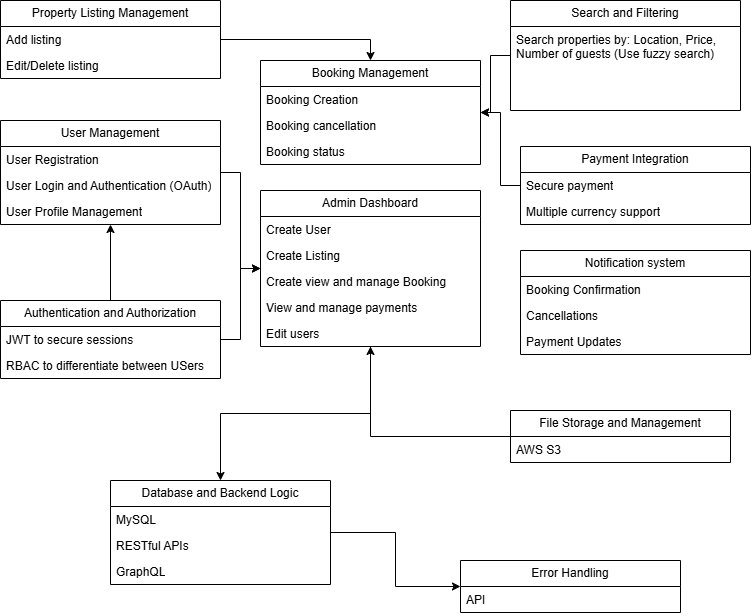

The diagram above was exported from draw.io. Its source (the exported page's mxGraphModel, read from the mxfile embedded in the PNG):
<mxGraphModel dx="1426" dy="777" grid="1" gridSize="10" guides="1" tooltips="1" connect="1" arrows="1" fold="1" page="1" pageScale="1" pageWidth="827" pageHeight="1169" math="0" shadow="0">
  <root>
    <mxCell id="0" />
    <mxCell id="1" parent="0" />
    <mxCell id="gm9kPuEqKL5iGUXHVXQV-50" style="edgeStyle=orthogonalEdgeStyle;rounded=0;orthogonalLoop=1;jettySize=auto;html=1;" edge="1" parent="1" source="gm9kPuEqKL5iGUXHVXQV-1" target="gm9kPuEqKL5iGUXHVXQV-24">
      <mxGeometry relative="1" as="geometry" />
    </mxCell>
    <mxCell id="gm9kPuEqKL5iGUXHVXQV-1" value="User Management" style="swimlane;fontStyle=0;childLayout=stackLayout;horizontal=1;startSize=26;fillColor=none;horizontalStack=0;resizeParent=1;resizeParentMax=0;resizeLast=0;collapsible=1;marginBottom=0;whiteSpace=wrap;html=1;" vertex="1" parent="1">
      <mxGeometry x="30" y="160" width="220" height="104" as="geometry" />
    </mxCell>
    <mxCell id="gm9kPuEqKL5iGUXHVXQV-2" value="User Registration" style="text;strokeColor=none;fillColor=none;align=left;verticalAlign=top;spacingLeft=4;spacingRight=4;overflow=hidden;rotatable=0;points=[[0,0.5],[1,0.5]];portConstraint=eastwest;whiteSpace=wrap;html=1;" vertex="1" parent="gm9kPuEqKL5iGUXHVXQV-1">
      <mxGeometry y="26" width="220" height="26" as="geometry" />
    </mxCell>
    <mxCell id="gm9kPuEqKL5iGUXHVXQV-3" value="User Login and Authentication (OAuth)" style="text;strokeColor=none;fillColor=none;align=left;verticalAlign=top;spacingLeft=4;spacingRight=4;overflow=hidden;rotatable=0;points=[[0,0.5],[1,0.5]];portConstraint=eastwest;whiteSpace=wrap;html=1;" vertex="1" parent="gm9kPuEqKL5iGUXHVXQV-1">
      <mxGeometry y="52" width="220" height="26" as="geometry" />
    </mxCell>
    <mxCell id="gm9kPuEqKL5iGUXHVXQV-4" value="User Profile Management" style="text;strokeColor=none;fillColor=none;align=left;verticalAlign=top;spacingLeft=4;spacingRight=4;overflow=hidden;rotatable=0;points=[[0,0.5],[1,0.5]];portConstraint=eastwest;whiteSpace=wrap;html=1;" vertex="1" parent="gm9kPuEqKL5iGUXHVXQV-1">
      <mxGeometry y="78" width="220" height="26" as="geometry" />
    </mxCell>
    <mxCell id="gm9kPuEqKL5iGUXHVXQV-5" value="Property Listing Management" style="swimlane;fontStyle=0;childLayout=stackLayout;horizontal=1;startSize=26;fillColor=none;horizontalStack=0;resizeParent=1;resizeParentMax=0;resizeLast=0;collapsible=1;marginBottom=0;whiteSpace=wrap;html=1;" vertex="1" parent="1">
      <mxGeometry x="30" y="40" width="220" height="78" as="geometry" />
    </mxCell>
    <mxCell id="gm9kPuEqKL5iGUXHVXQV-6" value="Add listing" style="text;strokeColor=none;fillColor=none;align=left;verticalAlign=top;spacingLeft=4;spacingRight=4;overflow=hidden;rotatable=0;points=[[0,0.5],[1,0.5]];portConstraint=eastwest;whiteSpace=wrap;html=1;" vertex="1" parent="gm9kPuEqKL5iGUXHVXQV-5">
      <mxGeometry y="26" width="220" height="26" as="geometry" />
    </mxCell>
    <mxCell id="gm9kPuEqKL5iGUXHVXQV-7" value="Edit/Delete listing" style="text;strokeColor=none;fillColor=none;align=left;verticalAlign=top;spacingLeft=4;spacingRight=4;overflow=hidden;rotatable=0;points=[[0,0.5],[1,0.5]];portConstraint=eastwest;whiteSpace=wrap;html=1;" vertex="1" parent="gm9kPuEqKL5iGUXHVXQV-5">
      <mxGeometry y="52" width="220" height="26" as="geometry" />
    </mxCell>
    <mxCell id="gm9kPuEqKL5iGUXHVXQV-47" style="edgeStyle=orthogonalEdgeStyle;rounded=0;orthogonalLoop=1;jettySize=auto;html=1;exitX=1;exitY=0.5;exitDx=0;exitDy=0;" edge="1" parent="gm9kPuEqKL5iGUXHVXQV-5" source="gm9kPuEqKL5iGUXHVXQV-6" target="gm9kPuEqKL5iGUXHVXQV-6">
      <mxGeometry relative="1" as="geometry" />
    </mxCell>
    <mxCell id="gm9kPuEqKL5iGUXHVXQV-49" style="edgeStyle=orthogonalEdgeStyle;rounded=0;orthogonalLoop=1;jettySize=auto;html=1;" edge="1" parent="1" source="gm9kPuEqKL5iGUXHVXQV-9" target="gm9kPuEqKL5iGUXHVXQV-12">
      <mxGeometry relative="1" as="geometry" />
    </mxCell>
    <mxCell id="gm9kPuEqKL5iGUXHVXQV-9" value="Search and Filtering" style="swimlane;fontStyle=0;childLayout=stackLayout;horizontal=1;startSize=26;fillColor=none;horizontalStack=0;resizeParent=1;resizeParentMax=0;resizeLast=0;collapsible=1;marginBottom=0;whiteSpace=wrap;html=1;" vertex="1" parent="1">
      <mxGeometry x="540" y="40" width="230" height="110" as="geometry" />
    </mxCell>
    <mxCell id="gm9kPuEqKL5iGUXHVXQV-10" value="Search properties by: Location, Price, Number of guests (Use fuzzy search)" style="text;strokeColor=none;fillColor=none;align=left;verticalAlign=top;spacingLeft=4;spacingRight=4;overflow=hidden;rotatable=0;points=[[0,0.5],[1,0.5]];portConstraint=eastwest;whiteSpace=wrap;html=1;" vertex="1" parent="gm9kPuEqKL5iGUXHVXQV-9">
      <mxGeometry y="26" width="230" height="84" as="geometry" />
    </mxCell>
    <mxCell id="gm9kPuEqKL5iGUXHVXQV-12" value="Booking Management" style="swimlane;fontStyle=0;childLayout=stackLayout;horizontal=1;startSize=26;fillColor=none;horizontalStack=0;resizeParent=1;resizeParentMax=0;resizeLast=0;collapsible=1;marginBottom=0;whiteSpace=wrap;html=1;" vertex="1" parent="1">
      <mxGeometry x="290" y="100" width="220" height="104" as="geometry" />
    </mxCell>
    <mxCell id="gm9kPuEqKL5iGUXHVXQV-13" value="Booking Creation" style="text;strokeColor=none;fillColor=none;align=left;verticalAlign=top;spacingLeft=4;spacingRight=4;overflow=hidden;rotatable=0;points=[[0,0.5],[1,0.5]];portConstraint=eastwest;whiteSpace=wrap;html=1;" vertex="1" parent="gm9kPuEqKL5iGUXHVXQV-12">
      <mxGeometry y="26" width="220" height="26" as="geometry" />
    </mxCell>
    <mxCell id="gm9kPuEqKL5iGUXHVXQV-14" value="Booking cancellation" style="text;strokeColor=none;fillColor=none;align=left;verticalAlign=top;spacingLeft=4;spacingRight=4;overflow=hidden;rotatable=0;points=[[0,0.5],[1,0.5]];portConstraint=eastwest;whiteSpace=wrap;html=1;" vertex="1" parent="gm9kPuEqKL5iGUXHVXQV-12">
      <mxGeometry y="52" width="220" height="26" as="geometry" />
    </mxCell>
    <mxCell id="gm9kPuEqKL5iGUXHVXQV-15" value="Booking status" style="text;strokeColor=none;fillColor=none;align=left;verticalAlign=top;spacingLeft=4;spacingRight=4;overflow=hidden;rotatable=0;points=[[0,0.5],[1,0.5]];portConstraint=eastwest;whiteSpace=wrap;html=1;" vertex="1" parent="gm9kPuEqKL5iGUXHVXQV-12">
      <mxGeometry y="78" width="220" height="26" as="geometry" />
    </mxCell>
    <mxCell id="gm9kPuEqKL5iGUXHVXQV-51" style="edgeStyle=orthogonalEdgeStyle;rounded=0;orthogonalLoop=1;jettySize=auto;html=1;" edge="1" parent="1" source="gm9kPuEqKL5iGUXHVXQV-16" target="gm9kPuEqKL5iGUXHVXQV-12">
      <mxGeometry relative="1" as="geometry" />
    </mxCell>
    <mxCell id="gm9kPuEqKL5iGUXHVXQV-16" value="Payment Integration" style="swimlane;fontStyle=0;childLayout=stackLayout;horizontal=1;startSize=26;fillColor=none;horizontalStack=0;resizeParent=1;resizeParentMax=0;resizeLast=0;collapsible=1;marginBottom=0;whiteSpace=wrap;html=1;" vertex="1" parent="1">
      <mxGeometry x="550" y="186" width="230" height="78" as="geometry" />
    </mxCell>
    <mxCell id="gm9kPuEqKL5iGUXHVXQV-17" value="Secure payment" style="text;strokeColor=none;fillColor=none;align=left;verticalAlign=top;spacingLeft=4;spacingRight=4;overflow=hidden;rotatable=0;points=[[0,0.5],[1,0.5]];portConstraint=eastwest;whiteSpace=wrap;html=1;" vertex="1" parent="gm9kPuEqKL5iGUXHVXQV-16">
      <mxGeometry y="26" width="230" height="26" as="geometry" />
    </mxCell>
    <mxCell id="gm9kPuEqKL5iGUXHVXQV-18" value="Multiple currency support" style="text;strokeColor=none;fillColor=none;align=left;verticalAlign=top;spacingLeft=4;spacingRight=4;overflow=hidden;rotatable=0;points=[[0,0.5],[1,0.5]];portConstraint=eastwest;whiteSpace=wrap;html=1;" vertex="1" parent="gm9kPuEqKL5iGUXHVXQV-16">
      <mxGeometry y="52" width="230" height="26" as="geometry" />
    </mxCell>
    <mxCell id="gm9kPuEqKL5iGUXHVXQV-20" value="Notification system" style="swimlane;fontStyle=0;childLayout=stackLayout;horizontal=1;startSize=26;fillColor=none;horizontalStack=0;resizeParent=1;resizeParentMax=0;resizeLast=0;collapsible=1;marginBottom=0;whiteSpace=wrap;html=1;" vertex="1" parent="1">
      <mxGeometry x="550" y="290" width="230" height="104" as="geometry" />
    </mxCell>
    <mxCell id="gm9kPuEqKL5iGUXHVXQV-21" value="Booking Confirmation" style="text;strokeColor=none;fillColor=none;align=left;verticalAlign=top;spacingLeft=4;spacingRight=4;overflow=hidden;rotatable=0;points=[[0,0.5],[1,0.5]];portConstraint=eastwest;whiteSpace=wrap;html=1;" vertex="1" parent="gm9kPuEqKL5iGUXHVXQV-20">
      <mxGeometry y="26" width="230" height="26" as="geometry" />
    </mxCell>
    <mxCell id="gm9kPuEqKL5iGUXHVXQV-22" value="Cancellations" style="text;strokeColor=none;fillColor=none;align=left;verticalAlign=top;spacingLeft=4;spacingRight=4;overflow=hidden;rotatable=0;points=[[0,0.5],[1,0.5]];portConstraint=eastwest;whiteSpace=wrap;html=1;" vertex="1" parent="gm9kPuEqKL5iGUXHVXQV-20">
      <mxGeometry y="52" width="230" height="26" as="geometry" />
    </mxCell>
    <mxCell id="gm9kPuEqKL5iGUXHVXQV-23" value="Payment Updates" style="text;strokeColor=none;fillColor=none;align=left;verticalAlign=top;spacingLeft=4;spacingRight=4;overflow=hidden;rotatable=0;points=[[0,0.5],[1,0.5]];portConstraint=eastwest;whiteSpace=wrap;html=1;" vertex="1" parent="gm9kPuEqKL5iGUXHVXQV-20">
      <mxGeometry y="78" width="230" height="26" as="geometry" />
    </mxCell>
    <mxCell id="gm9kPuEqKL5iGUXHVXQV-52" style="edgeStyle=orthogonalEdgeStyle;rounded=0;orthogonalLoop=1;jettySize=auto;html=1;" edge="1" parent="1" source="gm9kPuEqKL5iGUXHVXQV-24" target="gm9kPuEqKL5iGUXHVXQV-31">
      <mxGeometry relative="1" as="geometry" />
    </mxCell>
    <mxCell id="gm9kPuEqKL5iGUXHVXQV-24" value="Admin Dashboard" style="swimlane;fontStyle=0;childLayout=stackLayout;horizontal=1;startSize=26;fillColor=none;horizontalStack=0;resizeParent=1;resizeParentMax=0;resizeLast=0;collapsible=1;marginBottom=0;whiteSpace=wrap;html=1;" vertex="1" parent="1">
      <mxGeometry x="290" y="230" width="220" height="156" as="geometry" />
    </mxCell>
    <mxCell id="gm9kPuEqKL5iGUXHVXQV-25" value="Create User" style="text;strokeColor=none;fillColor=none;align=left;verticalAlign=top;spacingLeft=4;spacingRight=4;overflow=hidden;rotatable=0;points=[[0,0.5],[1,0.5]];portConstraint=eastwest;whiteSpace=wrap;html=1;" vertex="1" parent="gm9kPuEqKL5iGUXHVXQV-24">
      <mxGeometry y="26" width="220" height="26" as="geometry" />
    </mxCell>
    <mxCell id="gm9kPuEqKL5iGUXHVXQV-26" value="Create Listing" style="text;strokeColor=none;fillColor=none;align=left;verticalAlign=top;spacingLeft=4;spacingRight=4;overflow=hidden;rotatable=0;points=[[0,0.5],[1,0.5]];portConstraint=eastwest;whiteSpace=wrap;html=1;" vertex="1" parent="gm9kPuEqKL5iGUXHVXQV-24">
      <mxGeometry y="52" width="220" height="26" as="geometry" />
    </mxCell>
    <mxCell id="gm9kPuEqKL5iGUXHVXQV-27" value="Create view and manage Booking" style="text;strokeColor=none;fillColor=none;align=left;verticalAlign=top;spacingLeft=4;spacingRight=4;overflow=hidden;rotatable=0;points=[[0,0.5],[1,0.5]];portConstraint=eastwest;whiteSpace=wrap;html=1;" vertex="1" parent="gm9kPuEqKL5iGUXHVXQV-24">
      <mxGeometry y="78" width="220" height="26" as="geometry" />
    </mxCell>
    <mxCell id="gm9kPuEqKL5iGUXHVXQV-28" value="View and manage payments" style="text;strokeColor=none;fillColor=none;align=left;verticalAlign=top;spacingLeft=4;spacingRight=4;overflow=hidden;rotatable=0;points=[[0,0.5],[1,0.5]];portConstraint=eastwest;whiteSpace=wrap;html=1;" vertex="1" parent="gm9kPuEqKL5iGUXHVXQV-24">
      <mxGeometry y="104" width="220" height="26" as="geometry" />
    </mxCell>
    <mxCell id="gm9kPuEqKL5iGUXHVXQV-30" value="Edit users" style="text;strokeColor=none;fillColor=none;align=left;verticalAlign=top;spacingLeft=4;spacingRight=4;overflow=hidden;rotatable=0;points=[[0,0.5],[1,0.5]];portConstraint=eastwest;whiteSpace=wrap;html=1;" vertex="1" parent="gm9kPuEqKL5iGUXHVXQV-24">
      <mxGeometry y="130" width="220" height="26" as="geometry" />
    </mxCell>
    <mxCell id="gm9kPuEqKL5iGUXHVXQV-31" value="Database and Backend Logic" style="swimlane;fontStyle=0;childLayout=stackLayout;horizontal=1;startSize=26;fillColor=none;horizontalStack=0;resizeParent=1;resizeParentMax=0;resizeLast=0;collapsible=1;marginBottom=0;whiteSpace=wrap;html=1;" vertex="1" parent="1">
      <mxGeometry x="140" y="520" width="220" height="104" as="geometry" />
    </mxCell>
    <mxCell id="gm9kPuEqKL5iGUXHVXQV-32" value="MySQL" style="text;strokeColor=none;fillColor=none;align=left;verticalAlign=top;spacingLeft=4;spacingRight=4;overflow=hidden;rotatable=0;points=[[0,0.5],[1,0.5]];portConstraint=eastwest;whiteSpace=wrap;html=1;" vertex="1" parent="gm9kPuEqKL5iGUXHVXQV-31">
      <mxGeometry y="26" width="220" height="26" as="geometry" />
    </mxCell>
    <mxCell id="gm9kPuEqKL5iGUXHVXQV-33" value="RESTful APIs" style="text;strokeColor=none;fillColor=none;align=left;verticalAlign=top;spacingLeft=4;spacingRight=4;overflow=hidden;rotatable=0;points=[[0,0.5],[1,0.5]];portConstraint=eastwest;whiteSpace=wrap;html=1;" vertex="1" parent="gm9kPuEqKL5iGUXHVXQV-31">
      <mxGeometry y="52" width="220" height="26" as="geometry" />
    </mxCell>
    <mxCell id="gm9kPuEqKL5iGUXHVXQV-34" value="GraphQL" style="text;strokeColor=none;fillColor=none;align=left;verticalAlign=top;spacingLeft=4;spacingRight=4;overflow=hidden;rotatable=0;points=[[0,0.5],[1,0.5]];portConstraint=eastwest;whiteSpace=wrap;html=1;" vertex="1" parent="gm9kPuEqKL5iGUXHVXQV-31">
      <mxGeometry y="78" width="220" height="26" as="geometry" />
    </mxCell>
    <mxCell id="gm9kPuEqKL5iGUXHVXQV-53" style="edgeStyle=orthogonalEdgeStyle;rounded=0;orthogonalLoop=1;jettySize=auto;html=1;" edge="1" parent="1" source="gm9kPuEqKL5iGUXHVXQV-37" target="gm9kPuEqKL5iGUXHVXQV-1">
      <mxGeometry relative="1" as="geometry" />
    </mxCell>
    <mxCell id="gm9kPuEqKL5iGUXHVXQV-54" style="edgeStyle=orthogonalEdgeStyle;rounded=0;orthogonalLoop=1;jettySize=auto;html=1;" edge="1" parent="1" source="gm9kPuEqKL5iGUXHVXQV-37" target="gm9kPuEqKL5iGUXHVXQV-24">
      <mxGeometry relative="1" as="geometry" />
    </mxCell>
    <mxCell id="gm9kPuEqKL5iGUXHVXQV-37" value="Authentication and Authorization" style="swimlane;fontStyle=0;childLayout=stackLayout;horizontal=1;startSize=26;fillColor=none;horizontalStack=0;resizeParent=1;resizeParentMax=0;resizeLast=0;collapsible=1;marginBottom=0;whiteSpace=wrap;html=1;" vertex="1" parent="1">
      <mxGeometry x="30" y="340" width="220" height="78" as="geometry" />
    </mxCell>
    <mxCell id="gm9kPuEqKL5iGUXHVXQV-38" value="JWT to secure sessions" style="text;strokeColor=none;fillColor=none;align=left;verticalAlign=top;spacingLeft=4;spacingRight=4;overflow=hidden;rotatable=0;points=[[0,0.5],[1,0.5]];portConstraint=eastwest;whiteSpace=wrap;html=1;" vertex="1" parent="gm9kPuEqKL5iGUXHVXQV-37">
      <mxGeometry y="26" width="220" height="26" as="geometry" />
    </mxCell>
    <mxCell id="gm9kPuEqKL5iGUXHVXQV-39" value="RBAC to differentiate between USers" style="text;strokeColor=none;fillColor=none;align=left;verticalAlign=top;spacingLeft=4;spacingRight=4;overflow=hidden;rotatable=0;points=[[0,0.5],[1,0.5]];portConstraint=eastwest;whiteSpace=wrap;html=1;" vertex="1" parent="gm9kPuEqKL5iGUXHVXQV-37">
      <mxGeometry y="52" width="220" height="26" as="geometry" />
    </mxCell>
    <mxCell id="gm9kPuEqKL5iGUXHVXQV-56" style="edgeStyle=orthogonalEdgeStyle;rounded=0;orthogonalLoop=1;jettySize=auto;html=1;" edge="1" parent="1" source="gm9kPuEqKL5iGUXHVXQV-41" target="gm9kPuEqKL5iGUXHVXQV-24">
      <mxGeometry relative="1" as="geometry" />
    </mxCell>
    <mxCell id="gm9kPuEqKL5iGUXHVXQV-41" value="File Storage and Management" style="swimlane;fontStyle=0;childLayout=stackLayout;horizontal=1;startSize=26;fillColor=none;horizontalStack=0;resizeParent=1;resizeParentMax=0;resizeLast=0;collapsible=1;marginBottom=0;whiteSpace=wrap;html=1;" vertex="1" parent="1">
      <mxGeometry x="540" y="450" width="220" height="52" as="geometry" />
    </mxCell>
    <mxCell id="gm9kPuEqKL5iGUXHVXQV-42" value="AWS S3" style="text;strokeColor=none;fillColor=none;align=left;verticalAlign=top;spacingLeft=4;spacingRight=4;overflow=hidden;rotatable=0;points=[[0,0.5],[1,0.5]];portConstraint=eastwest;whiteSpace=wrap;html=1;" vertex="1" parent="gm9kPuEqKL5iGUXHVXQV-41">
      <mxGeometry y="26" width="220" height="26" as="geometry" />
    </mxCell>
    <mxCell id="gm9kPuEqKL5iGUXHVXQV-44" value="Error Handling" style="swimlane;fontStyle=0;childLayout=stackLayout;horizontal=1;startSize=26;fillColor=none;horizontalStack=0;resizeParent=1;resizeParentMax=0;resizeLast=0;collapsible=1;marginBottom=0;whiteSpace=wrap;html=1;" vertex="1" parent="1">
      <mxGeometry x="490" y="600" width="220" height="52" as="geometry" />
    </mxCell>
    <mxCell id="gm9kPuEqKL5iGUXHVXQV-45" value="API" style="text;strokeColor=none;fillColor=none;align=left;verticalAlign=top;spacingLeft=4;spacingRight=4;overflow=hidden;rotatable=0;points=[[0,0.5],[1,0.5]];portConstraint=eastwest;whiteSpace=wrap;html=1;" vertex="1" parent="gm9kPuEqKL5iGUXHVXQV-44">
      <mxGeometry y="26" width="220" height="26" as="geometry" />
    </mxCell>
    <mxCell id="gm9kPuEqKL5iGUXHVXQV-48" style="edgeStyle=orthogonalEdgeStyle;rounded=0;orthogonalLoop=1;jettySize=auto;html=1;" edge="1" parent="1" source="gm9kPuEqKL5iGUXHVXQV-6" target="gm9kPuEqKL5iGUXHVXQV-12">
      <mxGeometry relative="1" as="geometry" />
    </mxCell>
    <mxCell id="gm9kPuEqKL5iGUXHVXQV-55" style="edgeStyle=orthogonalEdgeStyle;rounded=0;orthogonalLoop=1;jettySize=auto;html=1;" edge="1" parent="1" source="gm9kPuEqKL5iGUXHVXQV-31" target="gm9kPuEqKL5iGUXHVXQV-44">
      <mxGeometry relative="1" as="geometry" />
    </mxCell>
  </root>
</mxGraphModel>